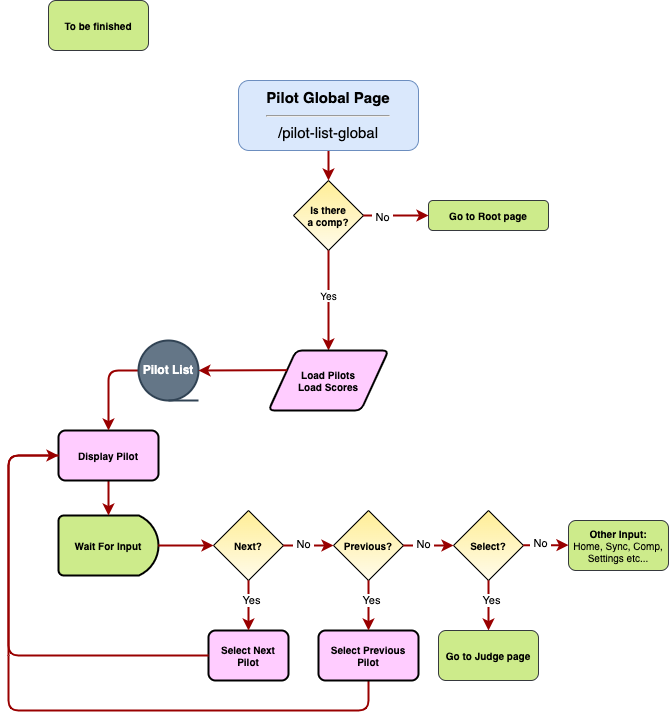

The diagram above was exported from draw.io. Its source (the exported page's mxGraphModel, read from the mxfile embedded in the PNG):
<mxGraphModel dx="1114" dy="834" grid="1" gridSize="10" guides="1" tooltips="1" connect="1" arrows="1" fold="1" page="1" pageScale="1" pageWidth="827" pageHeight="1169" math="0" shadow="0">
  <root>
    <mxCell id="0" />
    <mxCell id="1" parent="0" />
    <mxCell id="3_VbOh4A37aK9SCf4Ccv-1" value="&lt;b&gt;Is there &lt;br&gt;a comp?&lt;/b&gt;" style="rhombus;whiteSpace=wrap;html=1;rounded=0;shadow=0;glass=0;labelBackgroundColor=none;sketch=0;fontSize=10;fontColor=#000000;fillColor=#FFFBEB;gradientColor=#FFEE96;gradientDirection=north;" vertex="1" parent="1">
      <mxGeometry x="365" y="230" width="70" height="70" as="geometry" />
    </mxCell>
    <mxCell id="3_VbOh4A37aK9SCf4Ccv-2" value="" style="edgeStyle=none;noEdgeStyle=1;strokeColor=#990000;strokeWidth=2;exitX=0.5;exitY=1;exitDx=0;exitDy=0;entryX=0.5;entryY=0;entryDx=0;entryDy=0;" edge="1" parent="1" source="3_VbOh4A37aK9SCf4Ccv-5" target="3_VbOh4A37aK9SCf4Ccv-1">
      <mxGeometry width="100" height="100" relative="1" as="geometry">
        <mxPoint x="430" y="240" as="sourcePoint" />
        <mxPoint x="430" y="270" as="targetPoint" />
      </mxGeometry>
    </mxCell>
    <mxCell id="3_VbOh4A37aK9SCf4Ccv-3" value="" style="edgeStyle=elbowEdgeStyle;elbow=horizontal;strokeColor=#990000;strokeWidth=2;exitX=0.5;exitY=1;exitDx=0;exitDy=0;" edge="1" parent="1" source="3_VbOh4A37aK9SCf4Ccv-1" target="omG3Kfk-vyVRdicQErzu-2">
      <mxGeometry width="100" height="100" relative="1" as="geometry">
        <mxPoint x="430" y="490" as="sourcePoint" />
        <mxPoint x="400" y="350" as="targetPoint" />
      </mxGeometry>
    </mxCell>
    <mxCell id="3_VbOh4A37aK9SCf4Ccv-4" value="Yes" style="edgeLabel;html=1;align=center;verticalAlign=middle;resizable=0;points=[];fontSize=10;fontColor=#000000;" vertex="1" connectable="0" parent="3_VbOh4A37aK9SCf4Ccv-3">
      <mxGeometry x="-0.1193" y="-1" relative="1" as="geometry">
        <mxPoint as="offset" />
      </mxGeometry>
    </mxCell>
    <mxCell id="3_VbOh4A37aK9SCf4Ccv-5" value="Pilot Global Page&lt;br&gt;&lt;hr&gt;&lt;span style=&quot;font-weight: normal;&quot;&gt;/pilot-list-global&lt;/span&gt;" style="rounded=1;whiteSpace=wrap;html=1;shadow=0;glass=0;labelBackgroundColor=none;sketch=0;fontSize=15;fillColor=#dae8fc;gradientDirection=north;strokeColor=#6c8ebf;fontStyle=1" vertex="1" parent="1">
      <mxGeometry x="310" y="130" width="180" height="70" as="geometry" />
    </mxCell>
    <mxCell id="3_VbOh4A37aK9SCf4Ccv-6" value="Go to Root page" style="rounded=1;whiteSpace=wrap;html=1;shadow=0;glass=0;labelBackgroundColor=none;sketch=0;fontSize=10;fillColor=#cdeb8b;gradientDirection=north;strokeColor=#36393d;fontStyle=1" vertex="1" parent="1">
      <mxGeometry x="500" y="250" width="120" height="30" as="geometry" />
    </mxCell>
    <mxCell id="3_VbOh4A37aK9SCf4Ccv-7" value="" style="edgeStyle=elbowEdgeStyle;elbow=horizontal;strokeColor=#990000;strokeWidth=2;exitX=1;exitY=0.5;exitDx=0;exitDy=0;" edge="1" parent="1" source="3_VbOh4A37aK9SCf4Ccv-1" target="3_VbOh4A37aK9SCf4Ccv-6">
      <mxGeometry width="100" height="100" relative="1" as="geometry">
        <mxPoint x="460" y="250" as="sourcePoint" />
        <mxPoint x="595" y="305" as="targetPoint" />
      </mxGeometry>
    </mxCell>
    <mxCell id="3_VbOh4A37aK9SCf4Ccv-8" value="&amp;nbsp;No&amp;nbsp;" style="edgeLabel;html=1;align=center;verticalAlign=middle;resizable=0;points=[];" vertex="1" connectable="0" parent="3_VbOh4A37aK9SCf4Ccv-7">
      <mxGeometry x="-0.435" y="-1" relative="1" as="geometry">
        <mxPoint as="offset" />
      </mxGeometry>
    </mxCell>
    <mxCell id="3_VbOh4A37aK9SCf4Ccv-16" value="To be finished" style="rounded=1;whiteSpace=wrap;html=1;shadow=0;glass=0;labelBackgroundColor=none;sketch=0;fontSize=10;fillColor=#cdeb8b;gradientDirection=north;strokeColor=#36393d;fontStyle=1" vertex="1" parent="1">
      <mxGeometry x="120" y="50" width="100" height="50" as="geometry" />
    </mxCell>
    <mxCell id="omG3Kfk-vyVRdicQErzu-1" value="Other Input:&lt;br&gt;&lt;span style=&quot;font-weight: normal;&quot;&gt;Home, Sync, Comp, Settings etc...&lt;/span&gt;" style="rounded=1;whiteSpace=wrap;html=1;shadow=0;glass=0;labelBackgroundColor=none;sketch=0;fontSize=10;fillColor=#cdeb8b;gradientDirection=north;strokeColor=#36393d;fontStyle=1" vertex="1" parent="1">
      <mxGeometry x="640" y="570" width="100" height="50" as="geometry" />
    </mxCell>
    <mxCell id="omG3Kfk-vyVRdicQErzu-2" value="&lt;b style=&quot;font-size: 10px;&quot;&gt;Load Pilots&lt;br&gt;Load Scores&lt;br style=&quot;font-size: 10px;&quot;&gt;&lt;/b&gt;" style="shape=parallelogram;html=1;strokeWidth=2;perimeter=parallelogramPerimeter;whiteSpace=wrap;rounded=1;arcSize=12;size=0.23;fillColor=#FFCCFF;align=center;fontSize=10;" vertex="1" parent="1">
      <mxGeometry x="340" y="400" width="120" height="60" as="geometry" />
    </mxCell>
    <mxCell id="omG3Kfk-vyVRdicQErzu-3" value="Wait For Input" style="strokeWidth=2;html=1;shape=mxgraph.flowchart.delay;whiteSpace=wrap;fillColor=#CDEB8B;fontStyle=1;fontSize=10;" vertex="1" parent="1">
      <mxGeometry x="130" y="565" width="100" height="60" as="geometry" />
    </mxCell>
    <mxCell id="omG3Kfk-vyVRdicQErzu-4" value="" style="edgeStyle=elbowEdgeStyle;elbow=horizontal;strokeColor=#990000;strokeWidth=2;" edge="1" parent="1" source="omG3Kfk-vyVRdicQErzu-6" target="omG3Kfk-vyVRdicQErzu-3">
      <mxGeometry width="100" height="100" relative="1" as="geometry">
        <mxPoint x="305" y="575" as="sourcePoint" />
        <mxPoint x="375" y="575" as="targetPoint" />
      </mxGeometry>
    </mxCell>
    <mxCell id="omG3Kfk-vyVRdicQErzu-5" value="&lt;b&gt;Next?&lt;/b&gt;" style="rhombus;whiteSpace=wrap;html=1;rounded=0;shadow=0;glass=0;labelBackgroundColor=none;sketch=0;fontSize=10;fontColor=#000000;fillColor=#FFFBEB;gradientColor=#FFEE96;gradientDirection=north;" vertex="1" parent="1">
      <mxGeometry x="285" y="560" width="70" height="70" as="geometry" />
    </mxCell>
    <mxCell id="omG3Kfk-vyVRdicQErzu-6" value="Display Pilot" style="rounded=1;whiteSpace=wrap;html=1;absoluteArcSize=1;arcSize=14;strokeWidth=2;fillColor=#FFCCFF;fontStyle=1;fontSize=10;" vertex="1" parent="1">
      <mxGeometry x="130" y="480" width="100" height="50" as="geometry" />
    </mxCell>
    <mxCell id="omG3Kfk-vyVRdicQErzu-7" value="" style="edgeStyle=elbowEdgeStyle;elbow=horizontal;strokeColor=#990000;strokeWidth=2;exitX=0;exitY=0.5;exitDx=0;exitDy=0;entryX=0.5;entryY=0;entryDx=0;entryDy=0;exitPerimeter=0;" edge="1" parent="1" source="omG3Kfk-vyVRdicQErzu-29" target="omG3Kfk-vyVRdicQErzu-6">
      <mxGeometry width="100" height="100" relative="1" as="geometry">
        <mxPoint x="339.54999999999995" y="437.5" as="sourcePoint" />
        <mxPoint x="220" y="465" as="targetPoint" />
        <Array as="points">
          <mxPoint x="180" y="438" />
        </Array>
      </mxGeometry>
    </mxCell>
    <mxCell id="omG3Kfk-vyVRdicQErzu-8" value="Select Next&lt;br&gt;Pilot" style="rounded=1;whiteSpace=wrap;html=1;absoluteArcSize=1;arcSize=14;strokeWidth=2;fillColor=#FFCCFF;fontStyle=1;fontSize=10;" vertex="1" parent="1">
      <mxGeometry x="280" y="680" width="80" height="50" as="geometry" />
    </mxCell>
    <mxCell id="omG3Kfk-vyVRdicQErzu-9" value="" style="edgeStyle=elbowEdgeStyle;elbow=horizontal;strokeColor=#990000;strokeWidth=2;" edge="1" parent="1" source="omG3Kfk-vyVRdicQErzu-3" target="omG3Kfk-vyVRdicQErzu-5">
      <mxGeometry width="100" height="100" relative="1" as="geometry">
        <mxPoint x="180" y="630" as="sourcePoint" />
        <mxPoint x="180" y="660" as="targetPoint" />
        <Array as="points" />
      </mxGeometry>
    </mxCell>
    <mxCell id="omG3Kfk-vyVRdicQErzu-10" value="" style="edgeStyle=elbowEdgeStyle;elbow=horizontal;strokeColor=#990000;strokeWidth=2;" edge="1" parent="1" source="omG3Kfk-vyVRdicQErzu-5" target="omG3Kfk-vyVRdicQErzu-8">
      <mxGeometry width="100" height="100" relative="1" as="geometry">
        <mxPoint x="335" y="460" as="sourcePoint" />
        <mxPoint x="335" y="490" as="targetPoint" />
        <Array as="points" />
      </mxGeometry>
    </mxCell>
    <mxCell id="omG3Kfk-vyVRdicQErzu-11" value="Yes" style="edgeLabel;html=1;align=center;verticalAlign=middle;resizable=0;points=[];" vertex="1" connectable="0" parent="omG3Kfk-vyVRdicQErzu-10">
      <mxGeometry x="-0.2299" y="2" relative="1" as="geometry">
        <mxPoint as="offset" />
      </mxGeometry>
    </mxCell>
    <mxCell id="omG3Kfk-vyVRdicQErzu-12" value="" style="edgeStyle=elbowEdgeStyle;elbow=horizontal;strokeColor=#990000;strokeWidth=2;entryX=0;entryY=0.5;entryDx=0;entryDy=0;endArrow=none;endFill=0;" edge="1" parent="1" source="omG3Kfk-vyVRdicQErzu-8" target="omG3Kfk-vyVRdicQErzu-6">
      <mxGeometry width="100" height="100" relative="1" as="geometry">
        <mxPoint x="29.99586206896558" y="750" as="sourcePoint" />
        <mxPoint x="29.99586206896558" y="530" as="targetPoint" />
        <Array as="points">
          <mxPoint x="80" y="620" />
        </Array>
      </mxGeometry>
    </mxCell>
    <mxCell id="omG3Kfk-vyVRdicQErzu-13" value="" style="edgeStyle=elbowEdgeStyle;elbow=horizontal;strokeColor=#990000;strokeWidth=2;" edge="1" parent="1" source="omG3Kfk-vyVRdicQErzu-5" target="omG3Kfk-vyVRdicQErzu-15">
      <mxGeometry width="100" height="100" relative="1" as="geometry">
        <mxPoint x="395" y="600" as="sourcePoint" />
        <mxPoint x="395" y="650" as="targetPoint" />
        <Array as="points">
          <mxPoint x="395" y="595" />
        </Array>
      </mxGeometry>
    </mxCell>
    <mxCell id="omG3Kfk-vyVRdicQErzu-14" value="&amp;nbsp;No&amp;nbsp;" style="edgeLabel;html=1;align=center;verticalAlign=middle;resizable=0;points=[];" vertex="1" connectable="0" parent="omG3Kfk-vyVRdicQErzu-13">
      <mxGeometry x="-0.2299" y="2" relative="1" as="geometry">
        <mxPoint as="offset" />
      </mxGeometry>
    </mxCell>
    <mxCell id="omG3Kfk-vyVRdicQErzu-15" value="&lt;b&gt;Previous?&lt;/b&gt;" style="rhombus;whiteSpace=wrap;html=1;rounded=0;shadow=0;glass=0;labelBackgroundColor=none;sketch=0;fontSize=10;fontColor=#000000;fillColor=#FFFBEB;gradientColor=#FFEE96;gradientDirection=north;" vertex="1" parent="1">
      <mxGeometry x="405" y="560" width="70" height="70" as="geometry" />
    </mxCell>
    <mxCell id="omG3Kfk-vyVRdicQErzu-16" value="" style="edgeStyle=orthogonalEdgeStyle;rounded=1;orthogonalLoop=1;jettySize=auto;html=1;strokeWidth=2;strokeColor=#990000;endArrow=none;endFill=0;" edge="1" parent="1" source="omG3Kfk-vyVRdicQErzu-17">
      <mxGeometry relative="1" as="geometry">
        <mxPoint x="80" y="705" as="targetPoint" />
        <Array as="points">
          <mxPoint x="440" y="760" />
          <mxPoint x="80" y="760" />
        </Array>
      </mxGeometry>
    </mxCell>
    <mxCell id="omG3Kfk-vyVRdicQErzu-17" value="Select Previous&lt;br&gt;Pilot" style="rounded=1;whiteSpace=wrap;html=1;absoluteArcSize=1;arcSize=14;strokeWidth=2;fillColor=#FFCCFF;fontStyle=1;fontSize=10;" vertex="1" parent="1">
      <mxGeometry x="390" y="680" width="100" height="50" as="geometry" />
    </mxCell>
    <mxCell id="omG3Kfk-vyVRdicQErzu-18" value="" style="edgeStyle=elbowEdgeStyle;elbow=horizontal;strokeColor=#990000;strokeWidth=2;" edge="1" parent="1" source="omG3Kfk-vyVRdicQErzu-15" target="omG3Kfk-vyVRdicQErzu-17">
      <mxGeometry width="100" height="100" relative="1" as="geometry">
        <mxPoint x="515" y="620" as="sourcePoint" />
        <mxPoint x="515" y="670" as="targetPoint" />
        <Array as="points" />
      </mxGeometry>
    </mxCell>
    <mxCell id="omG3Kfk-vyVRdicQErzu-19" value="Yes" style="edgeLabel;html=1;align=center;verticalAlign=middle;resizable=0;points=[];" vertex="1" connectable="0" parent="omG3Kfk-vyVRdicQErzu-18">
      <mxGeometry x="-0.2299" y="2" relative="1" as="geometry">
        <mxPoint as="offset" />
      </mxGeometry>
    </mxCell>
    <mxCell id="omG3Kfk-vyVRdicQErzu-20" value="" style="edgeStyle=orthogonalEdgeStyle;rounded=1;orthogonalLoop=1;jettySize=auto;html=1;strokeWidth=2;strokeColor=#990000;endArrow=classic;endFill=1;exitX=0.083;exitY=0.69;exitDx=0;exitDy=0;exitPerimeter=0;entryX=0;entryY=0.5;entryDx=0;entryDy=0;" edge="1" parent="1" target="omG3Kfk-vyVRdicQErzu-6">
      <mxGeometry relative="1" as="geometry">
        <mxPoint x="80" y="705" as="sourcePoint" />
        <mxPoint x="30" y="510" as="targetPoint" />
        <Array as="points">
          <mxPoint x="80" y="505" />
        </Array>
      </mxGeometry>
    </mxCell>
    <mxCell id="omG3Kfk-vyVRdicQErzu-21" value="&lt;b&gt;Select?&lt;/b&gt;" style="rhombus;whiteSpace=wrap;html=1;rounded=0;shadow=0;glass=0;labelBackgroundColor=none;sketch=0;fontSize=10;fontColor=#000000;fillColor=#FFFBEB;gradientColor=#FFEE96;gradientDirection=north;" vertex="1" parent="1">
      <mxGeometry x="525" y="560" width="70" height="70" as="geometry" />
    </mxCell>
    <mxCell id="omG3Kfk-vyVRdicQErzu-22" value="" style="edgeStyle=elbowEdgeStyle;elbow=horizontal;strokeColor=#990000;strokeWidth=2;" edge="1" parent="1" source="omG3Kfk-vyVRdicQErzu-15" target="omG3Kfk-vyVRdicQErzu-21">
      <mxGeometry width="100" height="100" relative="1" as="geometry">
        <mxPoint x="475" y="570" as="sourcePoint" />
        <mxPoint x="525" y="570" as="targetPoint" />
        <Array as="points">
          <mxPoint x="515" y="595" />
        </Array>
      </mxGeometry>
    </mxCell>
    <mxCell id="omG3Kfk-vyVRdicQErzu-23" value="&amp;nbsp;No&amp;nbsp;" style="edgeLabel;html=1;align=center;verticalAlign=middle;resizable=0;points=[];" vertex="1" connectable="0" parent="omG3Kfk-vyVRdicQErzu-22">
      <mxGeometry x="-0.2299" y="2" relative="1" as="geometry">
        <mxPoint as="offset" />
      </mxGeometry>
    </mxCell>
    <mxCell id="omG3Kfk-vyVRdicQErzu-24" value="" style="edgeStyle=elbowEdgeStyle;elbow=horizontal;strokeColor=#990000;strokeWidth=2;" edge="1" parent="1" source="omG3Kfk-vyVRdicQErzu-21" target="omG3Kfk-vyVRdicQErzu-26">
      <mxGeometry width="100" height="100" relative="1" as="geometry">
        <mxPoint x="559.66" y="665" as="sourcePoint" />
        <mxPoint x="625" y="670" as="targetPoint" />
        <Array as="points">
          <mxPoint x="560" y="650" />
        </Array>
      </mxGeometry>
    </mxCell>
    <mxCell id="omG3Kfk-vyVRdicQErzu-25" value="Yes" style="edgeLabel;html=1;align=center;verticalAlign=middle;resizable=0;points=[];" vertex="1" connectable="0" parent="omG3Kfk-vyVRdicQErzu-24">
      <mxGeometry x="-0.2299" y="2" relative="1" as="geometry">
        <mxPoint as="offset" />
      </mxGeometry>
    </mxCell>
    <mxCell id="omG3Kfk-vyVRdicQErzu-26" value="Go to Judge page" style="rounded=1;whiteSpace=wrap;html=1;shadow=0;glass=0;labelBackgroundColor=none;sketch=0;fontSize=10;fillColor=#cdeb8b;gradientDirection=north;strokeColor=#36393d;fontStyle=1" vertex="1" parent="1">
      <mxGeometry x="510" y="680" width="100" height="50" as="geometry" />
    </mxCell>
    <mxCell id="omG3Kfk-vyVRdicQErzu-27" value="" style="edgeStyle=elbowEdgeStyle;elbow=horizontal;strokeColor=#990000;strokeWidth=2;" edge="1" parent="1" source="omG3Kfk-vyVRdicQErzu-21" target="omG3Kfk-vyVRdicQErzu-1">
      <mxGeometry width="100" height="100" relative="1" as="geometry">
        <mxPoint x="595" y="594.66" as="sourcePoint" />
        <mxPoint x="645" y="594.66" as="targetPoint" />
        <Array as="points">
          <mxPoint x="635" y="594.66" />
        </Array>
      </mxGeometry>
    </mxCell>
    <mxCell id="omG3Kfk-vyVRdicQErzu-28" value="&amp;nbsp;No&amp;nbsp;" style="edgeLabel;html=1;align=center;verticalAlign=middle;resizable=0;points=[];" vertex="1" connectable="0" parent="omG3Kfk-vyVRdicQErzu-27">
      <mxGeometry x="-0.2299" y="2" relative="1" as="geometry">
        <mxPoint as="offset" />
      </mxGeometry>
    </mxCell>
    <mxCell id="omG3Kfk-vyVRdicQErzu-29" value="Pilot List" style="strokeWidth=2;html=1;shape=mxgraph.flowchart.sequential_data;whiteSpace=wrap;fillColor=#647687;fontStyle=1;strokeColor=#314354;fontColor=#ffffff;" vertex="1" parent="1">
      <mxGeometry x="210" y="390" width="60" height="60" as="geometry" />
    </mxCell>
    <mxCell id="omG3Kfk-vyVRdicQErzu-30" value="" style="edgeStyle=none;orthogonalLoop=1;jettySize=auto;html=1;rounded=1;entryX=1;entryY=0.5;entryDx=0;entryDy=0;entryPerimeter=0;exitX=0;exitY=0.25;exitDx=0;exitDy=0;strokeWidth=2;strokeColor=#990000;" edge="1" parent="1" source="omG3Kfk-vyVRdicQErzu-2" target="omG3Kfk-vyVRdicQErzu-29">
      <mxGeometry width="80" relative="1" as="geometry">
        <mxPoint x="270" y="350" as="sourcePoint" />
        <mxPoint x="340" y="330" as="targetPoint" />
        <Array as="points" />
      </mxGeometry>
    </mxCell>
  </root>
</mxGraphModel>